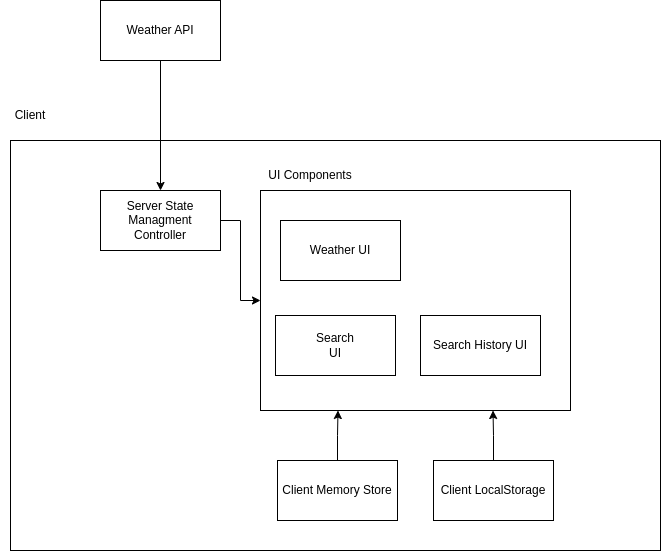

The diagram above was exported from draw.io. Its source (the exported page's mxGraphModel, read from the mxfile embedded in the PNG):
<mxGraphModel dx="1364" dy="759" grid="1" gridSize="10" guides="1" tooltips="1" connect="1" arrows="1" fold="1" page="1" pageScale="1" pageWidth="827" pageHeight="1169" math="0" shadow="0">
  <root>
    <mxCell id="0" />
    <mxCell id="1" parent="0" />
    <mxCell id="ZczzBzTWxSDV-C8BegI2-1" value="" style="rounded=0;whiteSpace=wrap;html=1;fillColor=none;" vertex="1" parent="1">
      <mxGeometry x="230" y="420" width="650" height="410" as="geometry" />
    </mxCell>
    <mxCell id="ZczzBzTWxSDV-C8BegI2-2" value="Client" style="text;html=1;strokeColor=none;fillColor=none;align=center;verticalAlign=middle;whiteSpace=wrap;rounded=0;" vertex="1" parent="1">
      <mxGeometry x="220" y="380" width="60" height="30" as="geometry" />
    </mxCell>
    <mxCell id="ZczzBzTWxSDV-C8BegI2-5" style="edgeStyle=orthogonalEdgeStyle;rounded=0;orthogonalLoop=1;jettySize=auto;html=1;" edge="1" parent="1" source="ZczzBzTWxSDV-C8BegI2-3" target="ZczzBzTWxSDV-C8BegI2-4">
      <mxGeometry relative="1" as="geometry" />
    </mxCell>
    <mxCell id="ZczzBzTWxSDV-C8BegI2-3" value="Weather API" style="rounded=0;whiteSpace=wrap;html=1;" vertex="1" parent="1">
      <mxGeometry x="320" y="280" width="120" height="60" as="geometry" />
    </mxCell>
    <mxCell id="ZczzBzTWxSDV-C8BegI2-11" style="edgeStyle=orthogonalEdgeStyle;rounded=0;orthogonalLoop=1;jettySize=auto;html=1;" edge="1" parent="1" source="ZczzBzTWxSDV-C8BegI2-4" target="ZczzBzTWxSDV-C8BegI2-6">
      <mxGeometry relative="1" as="geometry" />
    </mxCell>
    <mxCell id="ZczzBzTWxSDV-C8BegI2-4" value="Server State Managment Controller" style="rounded=0;whiteSpace=wrap;html=1;" vertex="1" parent="1">
      <mxGeometry x="320" y="470" width="120" height="60" as="geometry" />
    </mxCell>
    <mxCell id="ZczzBzTWxSDV-C8BegI2-6" value="" style="rounded=0;whiteSpace=wrap;html=1;fillColor=none;" vertex="1" parent="1">
      <mxGeometry x="480" y="470" width="310" height="220" as="geometry" />
    </mxCell>
    <mxCell id="ZczzBzTWxSDV-C8BegI2-7" value="UI Components" style="text;html=1;strokeColor=none;fillColor=none;align=center;verticalAlign=middle;whiteSpace=wrap;rounded=0;" vertex="1" parent="1">
      <mxGeometry x="480" y="440" width="100" height="30" as="geometry" />
    </mxCell>
    <mxCell id="ZczzBzTWxSDV-C8BegI2-8" value="Search&lt;br&gt;UI" style="rounded=0;whiteSpace=wrap;html=1;" vertex="1" parent="1">
      <mxGeometry x="495" y="595" width="120" height="60" as="geometry" />
    </mxCell>
    <mxCell id="ZczzBzTWxSDV-C8BegI2-9" value="Search History UI" style="rounded=0;whiteSpace=wrap;html=1;" vertex="1" parent="1">
      <mxGeometry x="640" y="595" width="120" height="60" as="geometry" />
    </mxCell>
    <mxCell id="ZczzBzTWxSDV-C8BegI2-10" value="Weather UI" style="rounded=0;whiteSpace=wrap;html=1;" vertex="1" parent="1">
      <mxGeometry x="500" y="500" width="120" height="60" as="geometry" />
    </mxCell>
    <mxCell id="ZczzBzTWxSDV-C8BegI2-15" style="edgeStyle=orthogonalEdgeStyle;rounded=0;orthogonalLoop=1;jettySize=auto;html=1;entryX=0.75;entryY=1;entryDx=0;entryDy=0;" edge="1" parent="1" source="ZczzBzTWxSDV-C8BegI2-12" target="ZczzBzTWxSDV-C8BegI2-6">
      <mxGeometry relative="1" as="geometry" />
    </mxCell>
    <mxCell id="ZczzBzTWxSDV-C8BegI2-12" value="Client LocalStorage" style="rounded=0;whiteSpace=wrap;html=1;" vertex="1" parent="1">
      <mxGeometry x="653" y="740" width="120" height="60" as="geometry" />
    </mxCell>
    <mxCell id="ZczzBzTWxSDV-C8BegI2-14" style="edgeStyle=orthogonalEdgeStyle;rounded=0;orthogonalLoop=1;jettySize=auto;html=1;entryX=0.25;entryY=1;entryDx=0;entryDy=0;" edge="1" parent="1" source="ZczzBzTWxSDV-C8BegI2-13" target="ZczzBzTWxSDV-C8BegI2-6">
      <mxGeometry relative="1" as="geometry" />
    </mxCell>
    <mxCell id="ZczzBzTWxSDV-C8BegI2-13" value="Client Memory Store" style="rounded=0;whiteSpace=wrap;html=1;" vertex="1" parent="1">
      <mxGeometry x="497" y="740" width="120" height="60" as="geometry" />
    </mxCell>
  </root>
</mxGraphModel>